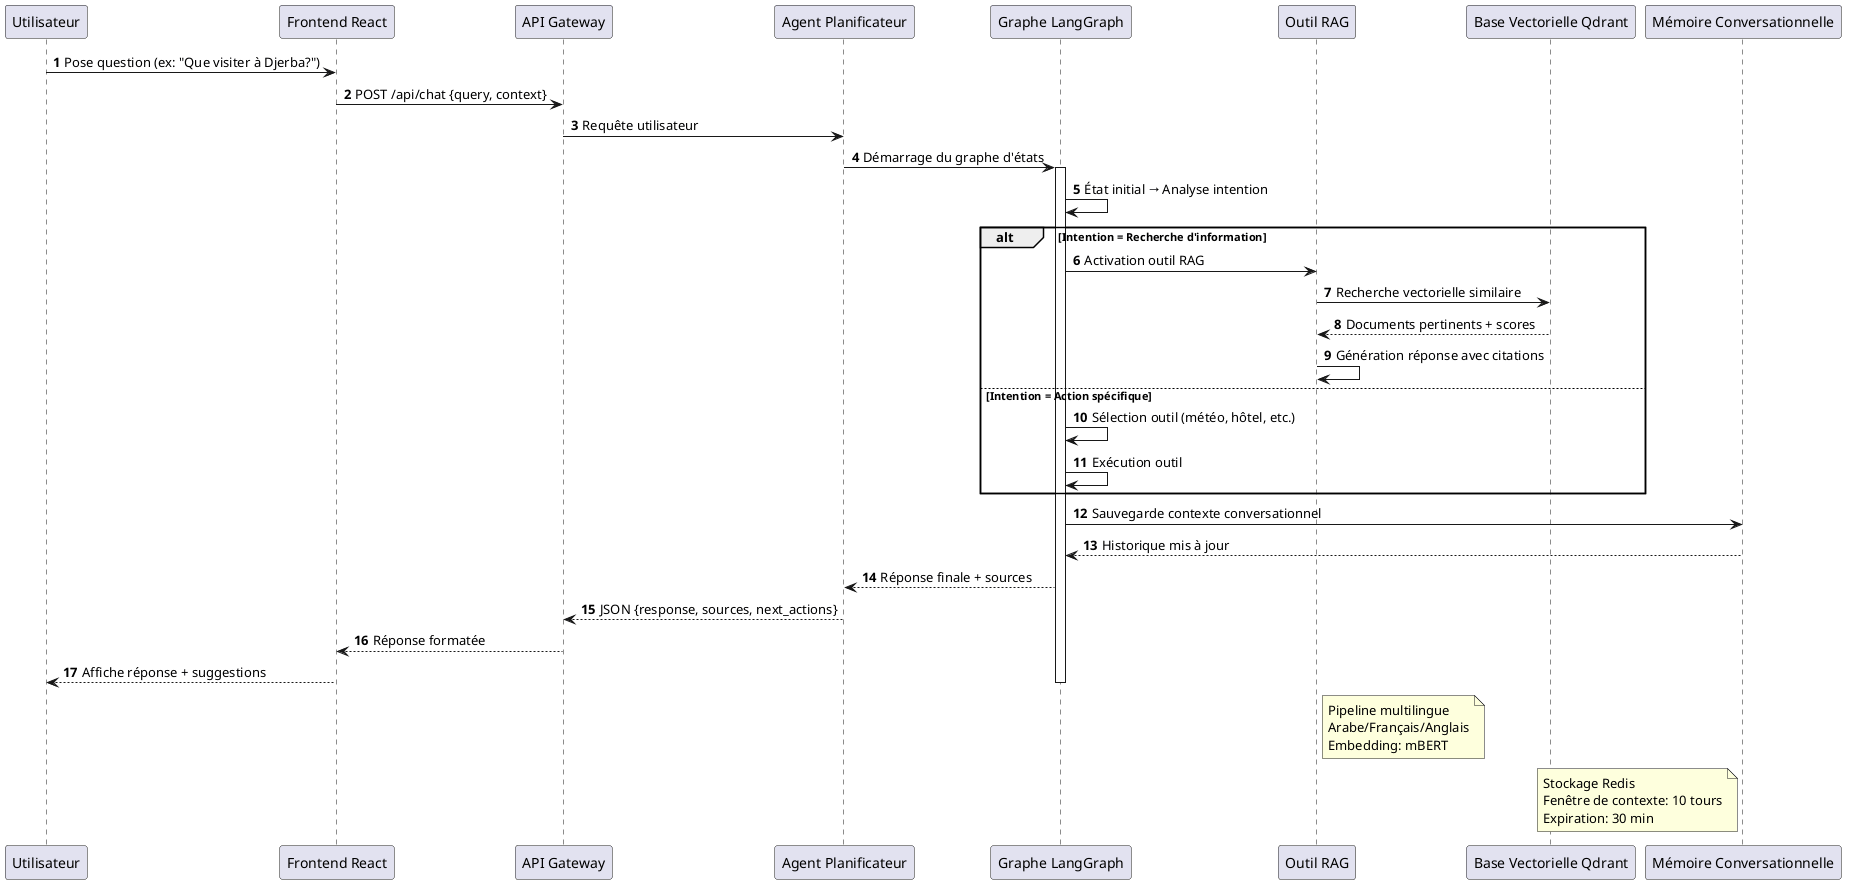

The diagram above was rendered by PlantUML. Its source (embedded in the PNG):
@startuml
autonumber

participant "Utilisateur" as User
participant "Frontend React" as Frontend
participant "API Gateway" as API
participant "Agent Planificateur" as Agent
participant "Graphe LangGraph" as Graph
participant "Outil RAG" as RAG
participant "Base Vectorielle Qdrant" as Qdrant
participant "Mémoire Conversationnelle" as Memory

User -> Frontend : Pose question (ex: "Que visiter à Djerba?")
Frontend -> API : POST /api/chat {query, context}
API -> Agent : Requête utilisateur
Agent -> Graph : Démarrage du graphe d'états

activate Graph
Graph -> Graph : État initial → Analyse intention

alt Intention = Recherche d'information
    Graph -> RAG : Activation outil RAG
    RAG -> Qdrant : Recherche vectorielle similaire
    Qdrant --> RAG : Documents pertinents + scores
    RAG -> RAG : Génération réponse avec citations
else Intention = Action spécifique
    Graph -> Graph : Sélection outil (météo, hôtel, etc.)
    Graph -> Graph : Exécution outil
end

Graph -> Memory : Sauvegarde contexte conversationnel
Memory --> Graph : Historique mis à jour

Graph --> Agent : Réponse finale + sources
Agent --> API : JSON {response, sources, next_actions}
API --> Frontend : Réponse formatée
Frontend --> User : Affiche réponse + suggestions

deactivate Graph

note right of RAG
  Pipeline multilingue
  Arabe/Français/Anglais
  Embedding: mBERT
end note

note left of Memory
  Stockage Redis
  Fenêtre de contexte: 10 tours
  Expiration: 30 min
end note

@enduml